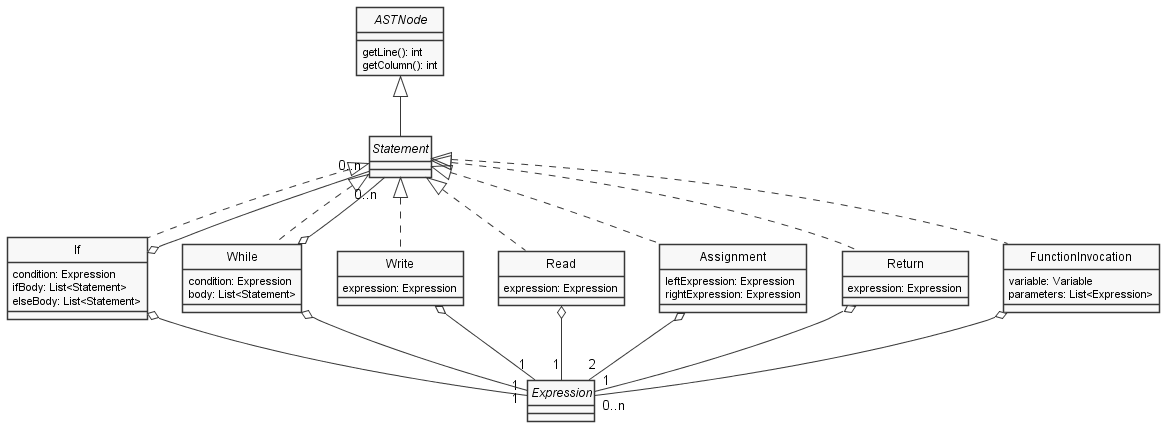

The diagram above was rendered by PlantUML. Its source (embedded in the PNG):
@startuml Statements
skinparam style strictuml
skinparam monochrome true


interface ASTNode {
    getLine(): int
    getColumn(): int
}

interface Statement
interface Expression

class If {
    condition: Expression
    ifBody: List<Statement>
    elseBody: List<Statement>
}

class While {
    condition: Expression
    body: List<Statement>
}

class Write {
    expression: Expression
}

class Read {
    expression: Expression
}

class Assignment {
    leftExpression: Expression
    rightExpression: Expression
}

class Return {
    expression: Expression
}

class FunctionInvocation {
    variable: Variable
    parameters: List<Expression>
}

ASTNode <|-- Statement
Statement <|.. If
Statement <|.. While
Statement <|.. Write
Statement <|.. Read
Statement <|.. Assignment
Statement <|.. Return
Statement <|.. FunctionInvocation

If o-- "1" Expression
While o-- "1" Expression
Write o-- "1" Expression
Read o-- "1" Expression
Return o-- "1" Expression
Assignment o-- "2" Expression
FunctionInvocation o-- "0..n" Expression

If o-- "0..n" Statement
While o-- "0..n" Statement



@enduml